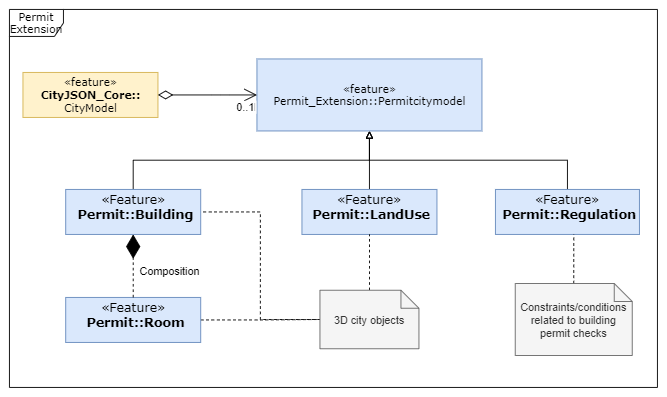

The diagram above was exported from draw.io. Its source (the exported page's mxGraphModel, read from the mxfile embedded in the PNG):
<mxGraphModel dx="1115" dy="650" grid="1" gridSize="10" guides="1" tooltips="1" connect="1" arrows="1" fold="1" page="1" pageScale="1" pageWidth="850" pageHeight="1100" background="none" math="0" shadow="0">
  <root>
    <mxCell id="0" />
    <mxCell id="1" parent="0" />
    <mxCell id="2" value="Permit&lt;br&gt;Extension" style="shape=umlFrame;whiteSpace=wrap;html=1;rounded=0;shadow=0;comic=0;labelBackgroundColor=none;strokeWidth=1;fontFamily=Verdana;fontSize=10;align=center;" vertex="1" parent="1">
      <mxGeometry x="65" y="3360" width="720" height="420" as="geometry" />
    </mxCell>
    <mxCell id="3" style="edgeStyle=orthogonalEdgeStyle;rounded=0;orthogonalLoop=1;jettySize=auto;html=1;exitX=0.5;exitY=0;exitDx=0;exitDy=0;entryX=0.5;entryY=1;entryDx=0;entryDy=0;startArrow=none;startFill=0;endArrow=block;endFill=0;" edge="1" source="4" target="6" parent="1">
      <mxGeometry relative="1" as="geometry" />
    </mxCell>
    <mxCell id="4" value="&lt;p style=&quot;margin: 4px 0px 0px ; text-align: center ; font-size: 14px&quot;&gt;&lt;font style=&quot;font-size: 14px&quot;&gt;&lt;span style=&quot;font-family: &amp;#34;verdana&amp;#34;&quot;&gt;«Feature»&lt;/span&gt;&lt;br style=&quot;font-family: &amp;#34;verdana&amp;#34;&quot;&gt;&lt;b style=&quot;font-family: &amp;#34;verdana&amp;#34;&quot;&gt;&amp;nbsp;Permit::Building&lt;/b&gt;&lt;br&gt;&lt;/font&gt;&lt;/p&gt;&lt;p style=&quot;margin: 0px 0px 0px 4px ; font-size: 14px&quot;&gt;&lt;br&gt;&lt;/p&gt;" style="verticalAlign=top;align=left;overflow=fill;fontSize=12;fontFamily=Helvetica;html=1;rounded=0;shadow=0;comic=0;labelBackgroundColor=none;strokeWidth=1;fillColor=#dae8fc;strokeColor=#6c8ebf;" vertex="1" parent="1">
      <mxGeometry x="127.5" y="3560" width="150" height="50" as="geometry" />
    </mxCell>
    <mxCell id="5" value="«feature»&lt;br&gt;&lt;b&gt;CityJSON_Core::&lt;br&gt;&lt;/b&gt;CityModel" style="html=1;rounded=0;shadow=0;comic=0;labelBackgroundColor=none;strokeWidth=1;fontFamily=Verdana;fontSize=10;align=center;fillColor=#fff2cc;strokeColor=#d6b656;" vertex="1" parent="1">
      <mxGeometry x="80" y="3430" width="150" height="50" as="geometry" />
    </mxCell>
    <mxCell id="6" value="«feature»&lt;br&gt;Permit_Extension::Permitcitymodel" style="html=1;rounded=0;shadow=0;comic=0;labelBackgroundColor=none;strokeWidth=1;fontFamily=Verdana;fontSize=10;align=center;fillColor=#dae8fc;strokeColor=#6c8ebf;" vertex="1" parent="1">
      <mxGeometry x="340" y="3415" width="250" height="80" as="geometry" />
    </mxCell>
    <mxCell id="7" style="edgeStyle=orthogonalEdgeStyle;rounded=0;orthogonalLoop=1;jettySize=auto;html=1;exitX=1;exitY=0.5;exitDx=0;exitDy=0;entryX=0;entryY=0.5;entryDx=0;entryDy=0;entryPerimeter=0;dashed=1;startArrow=none;startFill=0;endArrow=none;endFill=0;" edge="1" source="8" target="17" parent="1">
      <mxGeometry relative="1" as="geometry" />
    </mxCell>
    <mxCell id="8" value="&lt;p style=&quot;margin: 4px 0px 0px ; text-align: center ; font-size: 14px&quot;&gt;&lt;font style=&quot;font-size: 14px&quot;&gt;&lt;span style=&quot;font-family: &amp;#34;verdana&amp;#34;&quot;&gt;«Feature»&lt;/span&gt;&lt;br style=&quot;font-family: &amp;#34;verdana&amp;#34;&quot;&gt;&lt;b style=&quot;font-family: &amp;#34;verdana&amp;#34;&quot;&gt;&amp;nbsp;Permit::Room&lt;/b&gt;&lt;br&gt;&lt;/font&gt;&lt;/p&gt;&lt;p style=&quot;margin: 0px 0px 0px 4px ; font-size: 14px&quot;&gt;&lt;br&gt;&lt;/p&gt;" style="verticalAlign=top;align=left;overflow=fill;fontSize=12;fontFamily=Helvetica;html=1;rounded=0;shadow=0;comic=0;labelBackgroundColor=none;strokeWidth=1;fillColor=#dae8fc;strokeColor=#6c8ebf;" vertex="1" parent="1">
      <mxGeometry x="127.5" y="3680" width="150" height="50" as="geometry" />
    </mxCell>
    <mxCell id="9" style="edgeStyle=orthogonalEdgeStyle;rounded=0;orthogonalLoop=1;jettySize=auto;html=1;exitX=0.5;exitY=0;exitDx=0;exitDy=0;entryX=0.5;entryY=1;entryDx=0;entryDy=0;startArrow=none;startFill=0;endArrow=block;endFill=0;" edge="1" source="10" target="6" parent="1">
      <mxGeometry relative="1" as="geometry" />
    </mxCell>
    <mxCell id="10" value="&lt;p style=&quot;margin: 4px 0px 0px ; text-align: center ; font-size: 14px&quot;&gt;&lt;font style=&quot;font-size: 14px&quot;&gt;&lt;span style=&quot;font-family: &amp;#34;verdana&amp;#34;&quot;&gt;«Feature»&lt;/span&gt;&lt;br style=&quot;font-family: &amp;#34;verdana&amp;#34;&quot;&gt;&lt;b style=&quot;font-family: &amp;#34;verdana&amp;#34;&quot;&gt;&amp;nbsp;Permit::Regulation&lt;/b&gt;&lt;br&gt;&lt;/font&gt;&lt;/p&gt;&lt;p style=&quot;margin: 0px 0px 0px 4px ; font-size: 14px&quot;&gt;&lt;br&gt;&lt;/p&gt;" style="verticalAlign=top;align=left;overflow=fill;fontSize=12;fontFamily=Helvetica;html=1;rounded=0;shadow=0;comic=0;labelBackgroundColor=none;strokeWidth=1;fillColor=#dae8fc;strokeColor=#6c8ebf;" vertex="1" parent="1">
      <mxGeometry x="605" y="3560" width="160" height="50" as="geometry" />
    </mxCell>
    <mxCell id="11" style="edgeStyle=orthogonalEdgeStyle;rounded=0;orthogonalLoop=1;jettySize=auto;html=1;exitX=0.5;exitY=0;exitDx=0;exitDy=0;entryX=0.5;entryY=1;entryDx=0;entryDy=0;startArrow=none;startFill=0;endArrow=block;endFill=0;" edge="1" source="12" target="6" parent="1">
      <mxGeometry relative="1" as="geometry" />
    </mxCell>
    <mxCell id="12" value="&lt;p style=&quot;margin: 4px 0px 0px ; text-align: center ; font-size: 14px&quot;&gt;&lt;font style=&quot;font-size: 14px&quot;&gt;&lt;span style=&quot;font-family: &amp;#34;verdana&amp;#34;&quot;&gt;«Feature»&lt;/span&gt;&lt;br style=&quot;font-family: &amp;#34;verdana&amp;#34;&quot;&gt;&lt;b style=&quot;font-family: &amp;#34;verdana&amp;#34;&quot;&gt;&amp;nbsp;Permit::LandUse&lt;/b&gt;&lt;br&gt;&lt;/font&gt;&lt;/p&gt;&lt;p style=&quot;margin: 0px 0px 0px 4px ; font-size: 14px&quot;&gt;&lt;br&gt;&lt;/p&gt;" style="verticalAlign=top;align=left;overflow=fill;fontSize=12;fontFamily=Helvetica;html=1;rounded=0;shadow=0;comic=0;labelBackgroundColor=none;strokeWidth=1;fillColor=#dae8fc;strokeColor=#6c8ebf;" vertex="1" parent="1">
      <mxGeometry x="390" y="3560" width="150" height="50" as="geometry" />
    </mxCell>
    <mxCell id="13" value="" style="endArrow=diamondThin;endFill=1;endSize=24;html=1;dashed=1;entryX=0.5;entryY=1;entryDx=0;entryDy=0;exitX=0.5;exitY=0;exitDx=0;exitDy=0;" edge="1" source="8" target="4" parent="1">
      <mxGeometry width="160" relative="1" as="geometry">
        <mxPoint x="70" y="3630" as="sourcePoint" />
        <mxPoint x="230" y="3630" as="targetPoint" />
      </mxGeometry>
    </mxCell>
    <mxCell id="14" value="Composition&amp;nbsp;" style="text;html=1;strokeColor=none;fillColor=none;align=center;verticalAlign=middle;whiteSpace=wrap;rounded=0;sketch=0;" vertex="1" parent="1">
      <mxGeometry x="225" y="3640" width="40" height="20" as="geometry" />
    </mxCell>
    <mxCell id="15" style="edgeStyle=orthogonalEdgeStyle;rounded=0;orthogonalLoop=1;jettySize=auto;html=1;exitX=0.5;exitY=0;exitDx=0;exitDy=0;exitPerimeter=0;entryX=0.5;entryY=1;entryDx=0;entryDy=0;dashed=1;startArrow=none;startFill=0;endArrow=none;endFill=0;" edge="1" source="17" target="12" parent="1">
      <mxGeometry relative="1" as="geometry" />
    </mxCell>
    <mxCell id="16" style="edgeStyle=orthogonalEdgeStyle;rounded=0;orthogonalLoop=1;jettySize=auto;html=1;exitX=0;exitY=0.5;exitDx=0;exitDy=0;exitPerimeter=0;entryX=1;entryY=0.5;entryDx=0;entryDy=0;dashed=1;startArrow=none;startFill=0;endArrow=none;endFill=0;" edge="1" source="17" target="4" parent="1">
      <mxGeometry relative="1" as="geometry" />
    </mxCell>
    <mxCell id="17" value="3D city objects" style="shape=note;size=20;whiteSpace=wrap;html=1;sketch=0;fillColor=#f5f5f5;strokeColor=#666666;fontColor=#333333;" vertex="1" parent="1">
      <mxGeometry x="410" y="3672" width="110" height="65" as="geometry" />
    </mxCell>
    <mxCell id="18" style="edgeStyle=orthogonalEdgeStyle;rounded=0;orthogonalLoop=1;jettySize=auto;html=1;exitX=0.5;exitY=0;exitDx=0;exitDy=0;exitPerimeter=0;entryX=0.544;entryY=1;entryDx=0;entryDy=0;entryPerimeter=0;dashed=1;startArrow=none;startFill=0;endArrow=none;endFill=0;" edge="1" source="19" target="10" parent="1">
      <mxGeometry relative="1" as="geometry" />
    </mxCell>
    <mxCell id="19" value="Constraints/conditions related to building permit checks" style="shape=note;size=20;whiteSpace=wrap;html=1;sketch=0;fillColor=#f5f5f5;strokeColor=#666666;fontColor=#333333;" vertex="1" parent="1">
      <mxGeometry x="627" y="3664.5" width="130" height="80" as="geometry" />
    </mxCell>
    <mxCell id="20" value="" style="endArrow=open;html=1;endSize=12;startArrow=diamondThin;startSize=14;startFill=0;edgeStyle=orthogonalEdgeStyle;exitX=1;exitY=0.5;exitDx=0;exitDy=0;entryX=0;entryY=0.5;entryDx=0;entryDy=0;" edge="1" source="5" target="6" parent="1">
      <mxGeometry relative="1" as="geometry">
        <mxPoint x="265" y="3454.5" as="sourcePoint" />
        <mxPoint x="330" y="3455" as="targetPoint" />
        <Array as="points">
          <mxPoint x="300" y="3455" />
          <mxPoint x="300" y="3455" />
        </Array>
      </mxGeometry>
    </mxCell>
    <mxCell id="21" value="1" style="edgeLabel;resizable=0;html=1;align=right;verticalAlign=top;" connectable="0" vertex="1" parent="20">
      <mxGeometry x="1" relative="1" as="geometry" />
    </mxCell>
    <mxCell id="22" value="0..1" style="edgeLabel;html=1;align=center;verticalAlign=middle;resizable=0;points=[];" vertex="1" connectable="0" parent="20">
      <mxGeometry x="0.2462" y="-4" relative="1" as="geometry">
        <mxPoint x="27" y="8" as="offset" />
      </mxGeometry>
    </mxCell>
  </root>
</mxGraphModel>